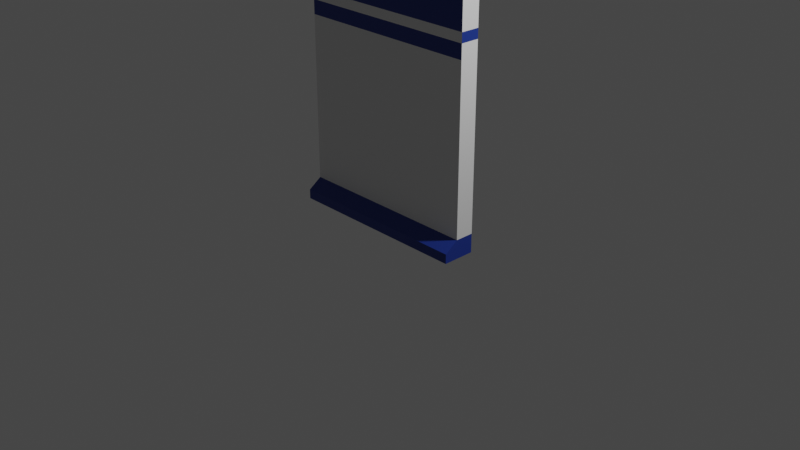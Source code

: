 # Source: wall_2_corner_2.blend  (saved by Blender 3.6.13; exported with 4.5.12 LTS)
import bpy
from mathutils import Matrix  # noqa: F401  (used for matrix-valued properties, if any)

bpy.ops.wm.read_factory_settings(use_empty=True)
scene = bpy.context.scene
scene.name = 'Scene'

# ---- collections
col_collection = bpy.data.collections.new('Collection'); scene.collection.children.link(col_collection)

# ---- materials (node trees are filled in below, after node groups)
mat_wall_2_core = bpy.data.materials.new('Wall_2_core')
mat_wall_2_core.alpha_threshold = 0.0
mat_wall_2_core.use_transparent_shadow = False
mat_wall_2_core.roughness = 0.5
mat_wall_2_core.line_color = (0.0, 0.0, 0.0, 1.0)
mat_wall_2_deco = bpy.data.materials.new('Wall_2_deco')
mat_wall_2_deco.use_transparent_shadow = False

# ---- material node trees
mat_wall_2_core.use_nodes = True; mat_wall_2_core.node_tree.nodes.clear()
_N = mat_wall_2_core.node_tree.nodes; _L = mat_wall_2_core.node_tree.links
n0 = _N.new('ShaderNodeOutputMaterial'); n0.name = 'Material Output'; n0.location = (300, 300)
n1 = _N.new('ShaderNodeBsdfPrincipled'); n1.name = 'Principled BSDF'; n1.location = (10, 300)
n1.distribution = 'GGX'
n1.subsurface_method = 'RANDOM_WALK_SKIN'
n1.inputs[3].default_value = 1.45
n1.inputs[27].default_value = (0.0, 0.0, 0.0, 1.0)
n1.inputs[28].default_value = 1.0
_L.new(n1.outputs[0], n0.inputs[0])
n0.is_active_output = True
mat_wall_2_deco.use_nodes = True; mat_wall_2_deco.node_tree.nodes.clear()
_N = mat_wall_2_deco.node_tree.nodes; _L = mat_wall_2_deco.node_tree.links
n0 = _N.new('ShaderNodeBsdfPrincipled'); n0.name = 'Principled BSDF'; n0.location = (10, 300)
n0.distribution = 'GGX'
n0.subsurface_method = 'RANDOM_WALK_SKIN'
n0.inputs[0].default_value = (0.01223, 0.03696, 0.2598, 1.0)
n0.inputs[3].default_value = 1.45
n0.inputs[27].default_value = (0.0, 0.0, 0.0, 1.0)
n0.inputs[28].default_value = 1.0
n1 = _N.new('ShaderNodeOutputMaterial'); n1.name = 'Material Output'; n1.location = (300, 300)
_L.new(n0.outputs[0], n1.inputs[0])
n1.is_active_output = True

# ---- world
world_world = bpy.data.worlds.new('World'); scene.world = world_world
world_world.use_nodes = True; world_world.node_tree.nodes.clear()
_N = world_world.node_tree.nodes; _L = world_world.node_tree.links
n0 = _N.new('ShaderNodeOutputWorld'); n0.name = 'World Output'; n0.location = (300, 300)
n1 = _N.new('ShaderNodeBackground'); n1.name = 'Background'; n1.location = (10, 300)
n1.inputs[0].default_value = (0.05088, 0.05088, 0.05088, 1.0)
_L.new(n1.outputs[0], n0.inputs[0])
n0.is_active_output = True
world_world.color = (0.05088, 0.05088, 0.05088)
world_world.use_sun_shadow = False
world_world.sun_shadow_jitter_overblur = 0.0

# ---- cameras
cam_camera = bpy.data.cameras.new('Camera')
cam_camera.clip_end = 100.0
cam_camera.ortho_scale = 7.314

# ---- lights
light_light = bpy.data.lights.new('Light', 'POINT')
light_light.transmission_factor = 0.0
light_light.energy = 1000.0
light_light.shadow_soft_size = 0.1
light_light.shadow_maximum_resolution = 0.006
light_light.use_absolute_resolution = True

# ---- meshes
me_cube = bpy.data.meshes.new('Cube')
me_cube.from_pydata([(-2.0, 2.235e-08, 0.0), (0.0, 0.2, 0.0), (-2.0, 0.2, 0.0), (0.0, -0.1439, 0.0), (0.0, 2.235e-08, 0.0), (0.0, 0.2, 2.1), (0.0, 2.235e-08, 0.2), (-2.0, 0.2, 0.0), (0.0, 0.2, 0.2), (-2.0, 0.2, 0.0), (-2.0, 2.235e-08, 0.0), (-2.0, -0.1439, 0.0), (-2.0, 0.2, 0.2), (-2.0, 2.235e-08, 0.2), (0.0, 2.235e-08, 1.95), (0.0, -0.1, 2.8), (0.0, 2.235e-08, 2.8), (0.0, 0.2, 2.8), (0.0, -0.1, 2.75), (0.0, 2.235e-08, 2.7), (0.0, 0.2, 2.7), (0.0, 2.235e-08, 2.2), (0.0, 0.2, 2.2), (-2.0, -0.1439, 0.1), (0.0, -0.1439, 0.1), (-2.0, 0.2, 0.2), (-2.0, 2.235e-08, 0.2), (-2.0, 0.2, 2.1), (-2.0, 2.235e-08, 2.1), (-2.0, 0.2, 2.2), (-2.0, 2.235e-08, 2.2), (-2.0, 0.2, 2.7), (-2.0, 2.235e-08, 2.7), (0.0, 2.235e-08, 2.1), (-2.0, 0.2, 2.7), (-2.0, 2.235e-08, 2.7), (-2.0, -0.1, 2.75), (-2.0, 0.2, 2.8), (-2.0, 2.235e-08, 2.8), (-2.0, -0.1, 2.8), (-2.0, 2.235e-08, 1.95)], [(2, 0), (2, 7), (7, 9)], [(40, 14, 33, 28), (23, 11, 3, 24), (29, 30, 32, 31), (34, 37, 17, 20), (13, 12, 9, 10), (11, 23, 13, 10), (31, 32, 35, 38, 37, 34), (27, 28, 30, 29), (21, 19, 35, 30), (24, 6, 26, 23), (29, 22, 5, 27), (38, 35, 19, 16), (28, 33, 21, 30), (11, 10, 4, 3), (26, 6, 14, 40), (10, 9, 1, 4), (30, 29, 22, 21), (36, 18, 15, 39), (35, 19, 18, 36), (27, 5, 8, 25), (25, 8, 6, 26), (18, 19, 16, 15), (5, 22, 21, 33), (8, 5, 33, 14, 6), (25, 26, 40, 28, 27), (39, 38, 35, 36), (17, 16, 19, 20), (19, 21, 22, 20), (20, 22, 29, 34), (3, 4, 6, 24), (1, 8, 6, 4), (8, 1, 9, 25), (39, 15, 16, 17, 37, 38)])
me_cube.polygons.foreach_set('material_index', [1, 1, 0, 1, 1, 1, 1, 1, 1, 1, 1, 0, 0, 1, 0, 1, 0, 1, 1, 0, 0, 1, 1, 0, 0, 1, 1, 0, 0, 1, 1, 1, 1])
_uv = me_cube.uv_layers.new(name='UVMap')
_uv.uv.foreach_set('vector', [0.0, 0.0, 0.0, 0.0, 0.0, 0.0, 0.0, 0.0, 0.0, 0.0, 0.0, 0.0, 0.0, 0.0, 0.0, 0.0, 0.0, 0.0, 0.0, 0.0, 0.0, 0.0, 0.0, 0.0, 0.0, 0.0, 0.0, 0.0, 0.0, 0.0, 0.0, 0.0, 0.0, 0.0, 0.0, 0.0, 0.0, 0.0, 0.0, 0.0, 0.0, 0.0, 0.0, 0.0, 0.0, 0.0, 0.0, 0.0, 0.0, 0.0, 0.0, 0.0, 0.0, 0.0, 0.0, 0.0, 0.0, 0.0, 0.0, 0.0, 0.0, 0.0, 0.0, 0.0, 0.0, 0.0, 0.0, 0.0, 0.0, 0.0, 0.0, 0.0, 0.0, 0.0, 0.0, 0.0, 0.0, 0.0, 0.0, 0.0, 0.0, 0.0, 0.0, 0.0, 0.0, 0.0, 0.0, 0.0, 0.0, 0.0, 0.0, 0.0, 0.0, 0.0, 0.0, 0.0, 0.0, 0.0, 0.0, 0.0, 0.0, 0.0, 0.0, 0.0, 0.0, 0.0, 0.0, 0.0, 0.0, 0.0, 0.0, 0.0, 0.0, 0.0, 0.0, 0.0, 0.0, 0.0, 0.0, 0.0, 0.0, 0.0, 0.0, 0.0, 0.0, 0.0, 0.0, 0.0, 0.0, 0.0, 0.0, 0.0, 0.0, 0.0, 0.0, 0.0, 0.0, 0.0, 0.0, 0.0, 0.0, 0.0, 0.0, 0.0, 0.0, 0.0, 0.0, 0.0, 0.0, 0.0, 0.0, 0.0, 0.0, 0.0, 0.0, 0.0, 0.0, 0.0, 0.0, 0.0, 0.0, 0.0, 0.0, 0.0, 0.0, 0.0, 0.0, 0.0, 0.0, 0.0, 0.0, 0.0, 0.0, 0.0, 0.0, 0.0, 0.0, 0.0, 0.0, 0.0, 0.0, 0.0, 0.0, 0.0, 0.0, 0.0, 0.0, 0.0, 0.0, 0.0, 0.0, 0.0, 0.0, 0.0, 0.0, 0.0, 0.0, 0.0, 0.0, 0.0, 0.0, 0.0, 0.0, 0.0, 0.0, 0.0, 0.0, 0.0, 0.0, 0.0, 0.0, 0.0, 0.0, 0.0, 0.0, 0.0, 0.0, 0.0, 0.0, 0.0, 0.0, 0.0, 0.0, 0.0, 0.0, 0.0, 0.0, 0.0, 0.0, 0.0, 0.0, 0.0, 0.0, 0.0, 0.0, 0.0, 0.0, 0.0, 0.0, 0.0, 0.0, 0.0, 0.0, 0.0, 0.0, 0.0, 0.0, 0.0, 0.0, 0.0, 0.0, 0.0, 0.0, 0.0, 0.0, 0.0, 0.0, 0.0, 0.0, 0.0, 0.0, 0.0, 0.0, 0.0, 0.0, 0.0, 0.0, 0.0, 0.0, 0.0, 0.0, 0.0, 0.0, 0.0, 0.0, 0.0])
me_cube.materials.append(mat_wall_2_core)
me_cube.materials.append(mat_wall_2_deco)
me_cube.use_mirror_vertex_groups = False
me_cube.update()

# ---- objects
ob_cube = bpy.data.objects.new('Cube', me_cube)
ob_light = bpy.data.objects.new('Light', light_light)
ob_camera = bpy.data.objects.new('Camera', cam_camera)

# ---- transforms, parenting, visibility, modifiers, constraints
ob_cube.location = (1.0, -0.2, 0.0)
ob_cube.lock_rotations_4d = False
ob_cube.empty_display_type = 'ARROWS'
ob_cube.lineart.crease_threshold = 0.0
ob_light.location = (4.076, 1.005, 5.904)
ob_light.rotation_euler = (0.6503, 0.05522, 1.866)
ob_light.lock_rotations_4d = False
ob_light.empty_display_type = 'ARROWS'
ob_light.color = (0.0, 0.0, 0.0, 0.0)
ob_light.lineart.crease_threshold = 0.0
ob_camera.location = (7.359, -6.926, 4.958)
ob_camera.rotation_euler = (1.109, 0.0, 0.8149)
ob_camera.lock_rotations_4d = False
ob_camera.empty_display_type = 'ARROWS'
ob_camera.color = (0.0, 0.0, 0.0, 0.0)
ob_camera.display_type = 'WIRE'
ob_camera.lineart.crease_threshold = 0.0

# ---- collection membership
col_collection.objects.link(ob_cube)
col_collection.objects.link(ob_light)
col_collection.objects.link(ob_camera)

# ---- scene / render settings (as saved in the file)
scene.camera = ob_camera
scene.frame_start = 1; scene.frame_end = 250; scene.frame_set(1)
scene.render.engine = 'BLENDER_EEVEE_NEXT'
scene.cycles.sampling_pattern = 'TABULATED_SOBOL'
scene.view_settings.view_transform = 'Filmic'
bpy.context.view_layer.update()
